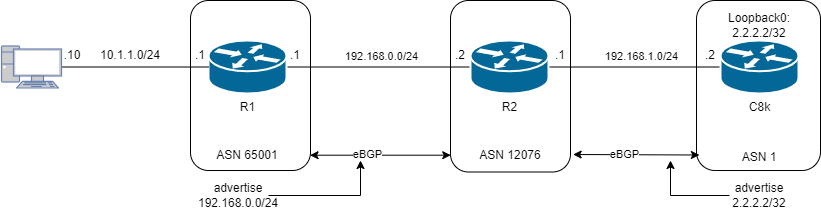

The diagram above was exported from draw.io. Its source (the exported page's mxGraphModel, read from the mxfile embedded in the PNG):
<mxGraphModel dx="1096" dy="807" grid="1" gridSize="10" guides="1" tooltips="1" connect="1" arrows="1" fold="1" page="1" pageScale="1" pageWidth="1100" pageHeight="850" math="0" shadow="0">
  <root>
    <mxCell id="0" />
    <mxCell id="1" parent="0" />
    <mxCell id="Q5X-uJgn7Inr-FI5LsBI-31" value="" style="rounded=1;whiteSpace=wrap;html=1;" vertex="1" parent="1">
      <mxGeometry x="756" y="350" width="124" height="170" as="geometry" />
    </mxCell>
    <mxCell id="Q5X-uJgn7Inr-FI5LsBI-30" value="" style="rounded=1;whiteSpace=wrap;html=1;" vertex="1" parent="1">
      <mxGeometry x="510" y="350" width="120" height="171.5" as="geometry" />
    </mxCell>
    <mxCell id="Q5X-uJgn7Inr-FI5LsBI-29" value="" style="rounded=1;whiteSpace=wrap;html=1;" vertex="1" parent="1">
      <mxGeometry x="250" y="350" width="120" height="170" as="geometry" />
    </mxCell>
    <mxCell id="Q5X-uJgn7Inr-FI5LsBI-6" style="edgeStyle=orthogonalEdgeStyle;rounded=0;orthogonalLoop=1;jettySize=auto;html=1;entryX=0;entryY=0.5;entryDx=0;entryDy=0;entryPerimeter=0;endArrow=none;endFill=0;" edge="1" parent="1">
      <mxGeometry relative="1" as="geometry">
        <mxPoint x="289" y="416.5" as="sourcePoint" />
        <mxPoint x="531" y="416.5" as="targetPoint" />
      </mxGeometry>
    </mxCell>
    <mxCell id="Q5X-uJgn7Inr-FI5LsBI-8" value="192.168.0.0/24" style="edgeLabel;html=1;align=center;verticalAlign=middle;resizable=0;points=[];" vertex="1" connectable="0" parent="Q5X-uJgn7Inr-FI5LsBI-6">
      <mxGeometry x="-0.146" y="2" relative="1" as="geometry">
        <mxPoint x="48" y="-9" as="offset" />
      </mxGeometry>
    </mxCell>
    <mxCell id="Q5X-uJgn7Inr-FI5LsBI-15" value="192.168.1.0/24" style="edgeLabel;html=1;align=center;verticalAlign=middle;resizable=0;points=[];" vertex="1" connectable="0" parent="Q5X-uJgn7Inr-FI5LsBI-6">
      <mxGeometry x="-0.146" y="2" relative="1" as="geometry">
        <mxPoint x="308" y="-9" as="offset" />
      </mxGeometry>
    </mxCell>
    <mxCell id="Q5X-uJgn7Inr-FI5LsBI-1" value="R1" style="shape=mxgraph.cisco.routers.router;sketch=0;html=1;pointerEvents=1;dashed=0;fillColor=#036897;strokeColor=#ffffff;strokeWidth=2;verticalLabelPosition=bottom;verticalAlign=top;align=center;outlineConnect=0;" vertex="1" parent="1">
      <mxGeometry x="268" y="390" width="78" height="53" as="geometry" />
    </mxCell>
    <mxCell id="Q5X-uJgn7Inr-FI5LsBI-7" style="edgeStyle=orthogonalEdgeStyle;rounded=0;orthogonalLoop=1;jettySize=auto;html=1;entryX=0;entryY=0.5;entryDx=0;entryDy=0;entryPerimeter=0;endArrow=none;endFill=0;" edge="1" parent="1" source="Q5X-uJgn7Inr-FI5LsBI-2" target="Q5X-uJgn7Inr-FI5LsBI-3">
      <mxGeometry relative="1" as="geometry" />
    </mxCell>
    <mxCell id="Q5X-uJgn7Inr-FI5LsBI-2" value="R2" style="shape=mxgraph.cisco.routers.router;sketch=0;html=1;pointerEvents=1;dashed=0;fillColor=#036897;strokeColor=#ffffff;strokeWidth=2;verticalLabelPosition=bottom;verticalAlign=top;align=center;outlineConnect=0;" vertex="1" parent="1">
      <mxGeometry x="530" y="390" width="78" height="53" as="geometry" />
    </mxCell>
    <mxCell id="Q5X-uJgn7Inr-FI5LsBI-3" value="C8k" style="shape=mxgraph.cisco.routers.router;sketch=0;html=1;pointerEvents=1;dashed=0;fillColor=#036897;strokeColor=#ffffff;strokeWidth=2;verticalLabelPosition=bottom;verticalAlign=top;align=center;outlineConnect=0;" vertex="1" parent="1">
      <mxGeometry x="780" y="390" width="78" height="53" as="geometry" />
    </mxCell>
    <mxCell id="Q5X-uJgn7Inr-FI5LsBI-5" style="edgeStyle=orthogonalEdgeStyle;rounded=0;orthogonalLoop=1;jettySize=auto;html=1;entryX=0;entryY=0.5;entryDx=0;entryDy=0;entryPerimeter=0;endArrow=none;endFill=0;" edge="1" parent="1" source="Q5X-uJgn7Inr-FI5LsBI-4" target="Q5X-uJgn7Inr-FI5LsBI-1">
      <mxGeometry relative="1" as="geometry" />
    </mxCell>
    <mxCell id="Q5X-uJgn7Inr-FI5LsBI-4" value="" style="fontColor=#0066CC;verticalAlign=top;verticalLabelPosition=bottom;labelPosition=center;align=center;html=1;outlineConnect=0;fillColor=#CCCCCC;strokeColor=#6881B3;gradientColor=none;gradientDirection=north;strokeWidth=2;shape=mxgraph.networks.pc;" vertex="1" parent="1">
      <mxGeometry x="61" y="395.5" width="60" height="42" as="geometry" />
    </mxCell>
    <mxCell id="Q5X-uJgn7Inr-FI5LsBI-9" value=".1" style="text;html=1;strokeColor=none;fillColor=none;align=center;verticalAlign=middle;whiteSpace=wrap;rounded=0;" vertex="1" parent="1">
      <mxGeometry x="325" y="390" width="60" height="30" as="geometry" />
    </mxCell>
    <mxCell id="Q5X-uJgn7Inr-FI5LsBI-12" value=".2" style="text;html=1;strokeColor=none;fillColor=none;align=center;verticalAlign=middle;whiteSpace=wrap;rounded=0;" vertex="1" parent="1">
      <mxGeometry x="490" y="390" width="60" height="30" as="geometry" />
    </mxCell>
    <mxCell id="Q5X-uJgn7Inr-FI5LsBI-16" value=".1" style="text;html=1;strokeColor=none;fillColor=none;align=center;verticalAlign=middle;whiteSpace=wrap;rounded=0;" vertex="1" parent="1">
      <mxGeometry x="590" y="390" width="60" height="30" as="geometry" />
    </mxCell>
    <mxCell id="Q5X-uJgn7Inr-FI5LsBI-18" value=".2" style="text;html=1;strokeColor=none;fillColor=none;align=center;verticalAlign=middle;whiteSpace=wrap;rounded=0;" vertex="1" parent="1">
      <mxGeometry x="740" y="390" width="60" height="30" as="geometry" />
    </mxCell>
    <mxCell id="Q5X-uJgn7Inr-FI5LsBI-24" value=".1" style="text;html=1;strokeColor=none;fillColor=none;align=center;verticalAlign=middle;whiteSpace=wrap;rounded=0;" vertex="1" parent="1">
      <mxGeometry x="230" y="390" width="60" height="30" as="geometry" />
    </mxCell>
    <mxCell id="Q5X-uJgn7Inr-FI5LsBI-25" value="10.1.1.0/24" style="text;html=1;strokeColor=none;fillColor=none;align=center;verticalAlign=middle;whiteSpace=wrap;rounded=0;" vertex="1" parent="1">
      <mxGeometry x="160" y="390" width="60" height="30" as="geometry" />
    </mxCell>
    <mxCell id="Q5X-uJgn7Inr-FI5LsBI-28" value=".10" style="text;html=1;strokeColor=none;fillColor=none;align=center;verticalAlign=middle;whiteSpace=wrap;rounded=0;" vertex="1" parent="1">
      <mxGeometry x="102" y="390" width="60" height="30" as="geometry" />
    </mxCell>
    <mxCell id="Q5X-uJgn7Inr-FI5LsBI-32" value="ASN 1" style="text;html=1;strokeColor=none;fillColor=none;align=center;verticalAlign=middle;whiteSpace=wrap;rounded=0;" vertex="1" parent="1">
      <mxGeometry x="780" y="491.5" width="78" height="30" as="geometry" />
    </mxCell>
    <mxCell id="Q5X-uJgn7Inr-FI5LsBI-33" value="ASN 12076" style="text;html=1;strokeColor=none;fillColor=none;align=center;verticalAlign=middle;whiteSpace=wrap;rounded=0;" vertex="1" parent="1">
      <mxGeometry x="531" y="490" width="78" height="30" as="geometry" />
    </mxCell>
    <mxCell id="Q5X-uJgn7Inr-FI5LsBI-34" value="ASN 65001" style="text;html=1;strokeColor=none;fillColor=none;align=center;verticalAlign=middle;whiteSpace=wrap;rounded=0;" vertex="1" parent="1">
      <mxGeometry x="268" y="490" width="78" height="30" as="geometry" />
    </mxCell>
    <mxCell id="Q5X-uJgn7Inr-FI5LsBI-35" value="Loopback0:&lt;br&gt;2.2.2.2/32" style="text;html=1;strokeColor=none;fillColor=none;align=center;verticalAlign=middle;whiteSpace=wrap;rounded=0;" vertex="1" parent="1">
      <mxGeometry x="789" y="360" width="60" height="30" as="geometry" />
    </mxCell>
    <mxCell id="Q5X-uJgn7Inr-FI5LsBI-36" value="" style="endArrow=classic;startArrow=classic;html=1;rounded=0;exitX=0.996;exitY=0.91;exitDx=0;exitDy=0;exitPerimeter=0;entryX=0.002;entryY=0.902;entryDx=0;entryDy=0;entryPerimeter=0;" edge="1" parent="1" source="Q5X-uJgn7Inr-FI5LsBI-29" target="Q5X-uJgn7Inr-FI5LsBI-30">
      <mxGeometry width="50" height="50" relative="1" as="geometry">
        <mxPoint x="440" y="430" as="sourcePoint" />
        <mxPoint x="490" y="380" as="targetPoint" />
      </mxGeometry>
    </mxCell>
    <mxCell id="Q5X-uJgn7Inr-FI5LsBI-37" value="eBGP" style="edgeLabel;html=1;align=center;verticalAlign=middle;resizable=0;points=[];" vertex="1" connectable="0" parent="Q5X-uJgn7Inr-FI5LsBI-36">
      <mxGeometry x="-0.1934" y="1" relative="1" as="geometry">
        <mxPoint as="offset" />
      </mxGeometry>
    </mxCell>
    <mxCell id="Q5X-uJgn7Inr-FI5LsBI-39" value="" style="endArrow=classic;startArrow=classic;html=1;rounded=0;exitX=1.022;exitY=0.898;exitDx=0;exitDy=0;exitPerimeter=0;entryX=0.002;entryY=0.902;entryDx=0;entryDy=0;entryPerimeter=0;" edge="1" parent="1" source="Q5X-uJgn7Inr-FI5LsBI-30">
      <mxGeometry width="50" height="50" relative="1" as="geometry">
        <mxPoint x="645.0000000000001" y="504.51000000000005" as="sourcePoint" />
        <mxPoint x="758.9" y="504.503" as="targetPoint" />
      </mxGeometry>
    </mxCell>
    <mxCell id="Q5X-uJgn7Inr-FI5LsBI-40" value="eBGP" style="edgeLabel;html=1;align=center;verticalAlign=middle;resizable=0;points=[];" vertex="1" connectable="0" parent="Q5X-uJgn7Inr-FI5LsBI-39">
      <mxGeometry x="-0.1934" y="1" relative="1" as="geometry">
        <mxPoint as="offset" />
      </mxGeometry>
    </mxCell>
    <mxCell id="Q5X-uJgn7Inr-FI5LsBI-43" style="edgeStyle=orthogonalEdgeStyle;rounded=0;orthogonalLoop=1;jettySize=auto;html=1;endArrow=classic;endFill=1;" edge="1" parent="1" source="Q5X-uJgn7Inr-FI5LsBI-41">
      <mxGeometry relative="1" as="geometry">
        <mxPoint x="420" y="510" as="targetPoint" />
      </mxGeometry>
    </mxCell>
    <mxCell id="Q5X-uJgn7Inr-FI5LsBI-41" value="advertise&lt;br&gt;192.168.0.0/24" style="text;html=1;strokeColor=none;fillColor=none;align=center;verticalAlign=middle;whiteSpace=wrap;rounded=0;" vertex="1" parent="1">
      <mxGeometry x="268" y="530" width="60" height="30" as="geometry" />
    </mxCell>
    <mxCell id="Q5X-uJgn7Inr-FI5LsBI-45" style="edgeStyle=orthogonalEdgeStyle;rounded=0;orthogonalLoop=1;jettySize=auto;html=1;endArrow=classic;endFill=1;" edge="1" parent="1" source="Q5X-uJgn7Inr-FI5LsBI-42">
      <mxGeometry relative="1" as="geometry">
        <mxPoint x="730" y="510" as="targetPoint" />
      </mxGeometry>
    </mxCell>
    <mxCell id="Q5X-uJgn7Inr-FI5LsBI-42" value="advertise&lt;br&gt;2.2.2.2/32" style="text;html=1;strokeColor=none;fillColor=none;align=center;verticalAlign=middle;whiteSpace=wrap;rounded=0;" vertex="1" parent="1">
      <mxGeometry x="789" y="530" width="60" height="30" as="geometry" />
    </mxCell>
  </root>
</mxGraphModel>